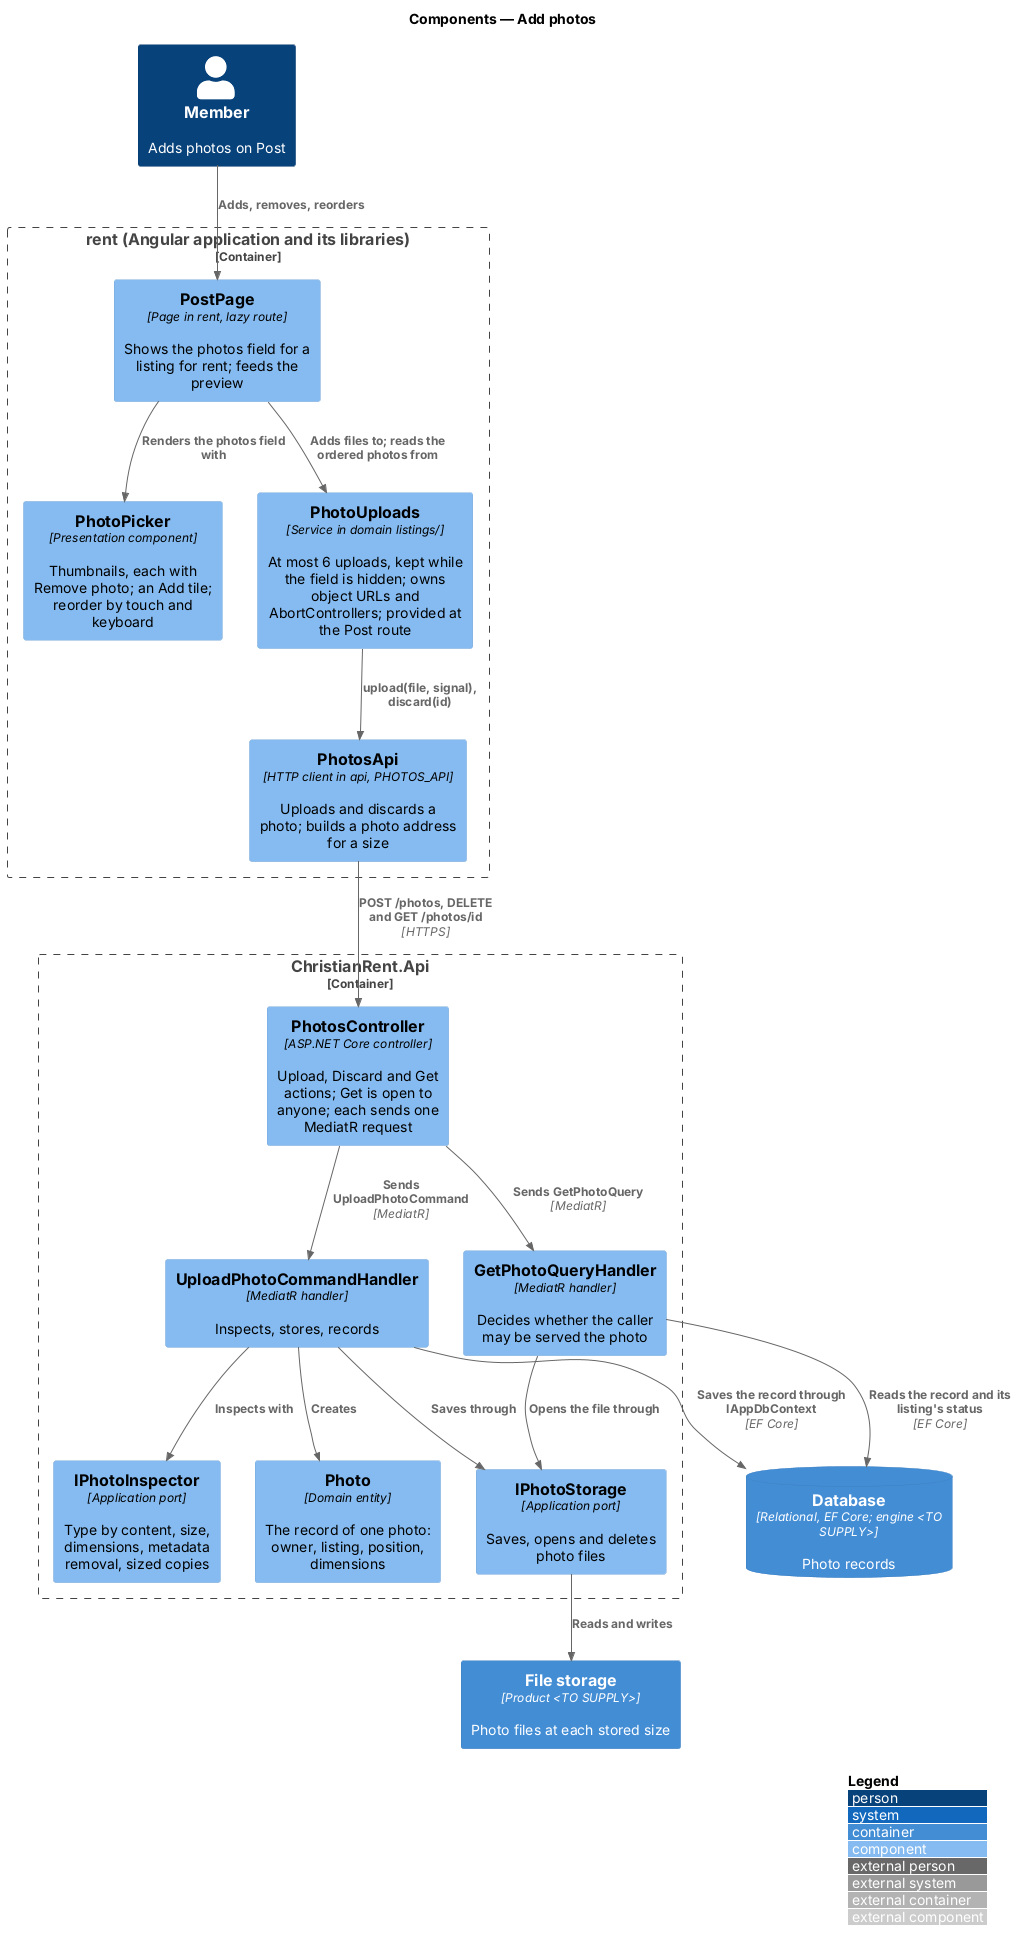

The diagram above was rendered by PlantUML. Its source (embedded in the PNG):
@startuml
!include <C4/C4_Component>
LAYOUT_WITH_LEGEND()
title Components — Add photos

Person(member, "Member", "Adds photos on Post")
Container_Boundary(rent, "rent (Angular application and its libraries)") {
  Component(page, "PostPage", "Page in rent, lazy route", "Shows the photos field for a listing for rent; feeds the preview")
  Component(picker, "PhotoPicker", "Presentation component", "Thumbnails, each with Remove photo; an Add tile; reorder by touch and keyboard")
  Component(uploads, "PhotoUploads", "Service in domain listings/", "At most 6 uploads, kept while the field is hidden; owns object URLs and AbortControllers; provided at the Post route")
  Component(client, "PhotosApi", "HTTP client in api, PHOTOS_API", "Uploads and discards a photo; builds a photo address for a size")
}
Container_Boundary(api, "ChristianRent.Api") {
  Component(ctrl, "PhotosController", "ASP.NET Core controller", "Upload, Discard and Get actions; Get is open to anyone; each sends one MediatR request")
  Component(upload, "UploadPhotoCommandHandler", "MediatR handler", "Inspects, stores, records")
  Component(get, "GetPhotoQueryHandler", "MediatR handler", "Decides whether the caller may be served the photo")
  Component(inspector, "IPhotoInspector", "Application port", "Type by content, size, dimensions, metadata removal, sized copies")
  Component(storage, "IPhotoStorage", "Application port", "Saves, opens and deletes photo files")
  Component(entity, "Photo", "Domain entity", "The record of one photo: owner, listing, position, dimensions")
}
ContainerDb(db, "Database", "Relational, EF Core; engine <TO SUPPLY>", "Photo records")
Container(files, "File storage", "Product <TO SUPPLY>", "Photo files at each stored size")

Rel(member, page, "Adds, removes, reorders")
Rel(page, picker, "Renders the photos field with")
Rel(page, uploads, "Adds files to; reads the ordered photos from")
Rel(uploads, client, "upload(file, signal), discard(id)")
Rel(client, ctrl, "POST /photos, DELETE and GET /photos/id", "HTTPS")
Rel(ctrl, upload, "Sends UploadPhotoCommand", "MediatR")
Rel(ctrl, get, "Sends GetPhotoQuery", "MediatR")
Rel(upload, inspector, "Inspects with")
Rel(upload, storage, "Saves through")
Rel(upload, entity, "Creates")
Rel(upload, db, "Saves the record through IAppDbContext", "EF Core")
Rel(get, db, "Reads the record and its listing's status", "EF Core")
Rel(get, storage, "Opens the file through")
Rel(storage, files, "Reads and writes")
@enduml